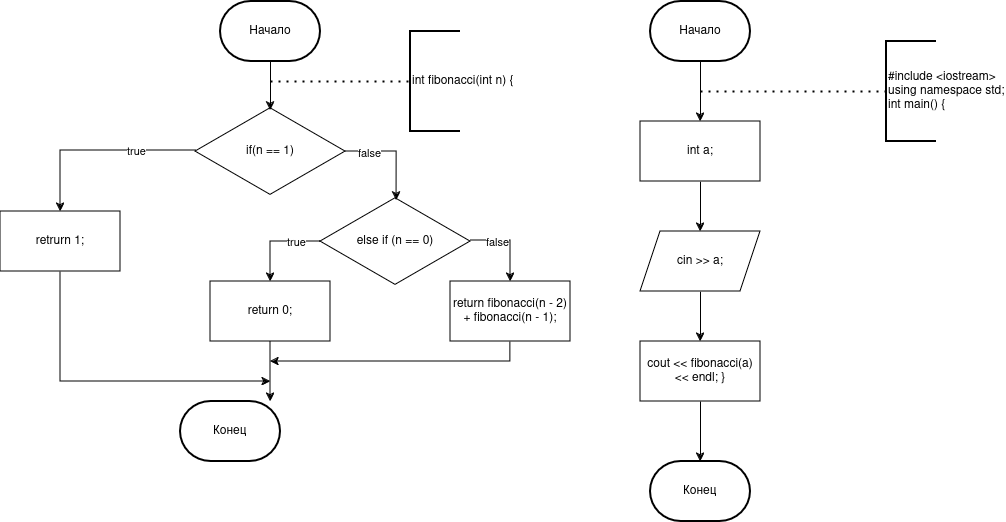

The diagram above was exported from draw.io. Its source (the exported page's mxGraphModel, read from the mxfile embedded in the PNG):
<mxGraphModel dx="2181" dy="629" grid="1" gridSize="10" guides="1" tooltips="1" connect="1" arrows="1" fold="1" page="1" pageScale="1" pageWidth="827" pageHeight="1169" math="0" shadow="0">
  <root>
    <mxCell id="0" />
    <mxCell id="1" parent="0" />
    <mxCell id="WbmG1dT2um55iWaSNniE-12" style="edgeStyle=orthogonalEdgeStyle;rounded=0;orthogonalLoop=1;jettySize=auto;html=1;entryX=0.5;entryY=0;entryDx=0;entryDy=0;" edge="1" parent="1" source="WbmG1dT2um55iWaSNniE-10" target="WbmG1dT2um55iWaSNniE-11">
      <mxGeometry relative="1" as="geometry" />
    </mxCell>
    <mxCell id="WbmG1dT2um55iWaSNniE-10" value="&lt;div&gt;Начало&lt;/div&gt;" style="strokeWidth=2;html=1;shape=mxgraph.flowchart.terminator;whiteSpace=wrap;" vertex="1" parent="1">
      <mxGeometry x="470" y="20" width="100" height="60" as="geometry" />
    </mxCell>
    <mxCell id="WbmG1dT2um55iWaSNniE-16" style="edgeStyle=orthogonalEdgeStyle;rounded=0;orthogonalLoop=1;jettySize=auto;html=1;entryX=0.5;entryY=0;entryDx=0;entryDy=0;" edge="1" parent="1" source="WbmG1dT2um55iWaSNniE-11" target="WbmG1dT2um55iWaSNniE-15">
      <mxGeometry relative="1" as="geometry" />
    </mxCell>
    <mxCell id="WbmG1dT2um55iWaSNniE-11" value="int a;" style="rounded=0;whiteSpace=wrap;html=1;" vertex="1" parent="1">
      <mxGeometry x="460" y="140" width="120" height="60" as="geometry" />
    </mxCell>
    <mxCell id="WbmG1dT2um55iWaSNniE-13" value="" style="endArrow=none;dashed=1;html=1;dashPattern=1 3;strokeWidth=2;rounded=0;" edge="1" parent="1">
      <mxGeometry width="50" height="50" relative="1" as="geometry">
        <mxPoint x="706" y="110" as="sourcePoint" />
        <mxPoint x="516" y="110" as="targetPoint" />
      </mxGeometry>
    </mxCell>
    <mxCell id="WbmG1dT2um55iWaSNniE-14" value="&lt;div&gt;#include &amp;lt;iostream&amp;gt;&lt;/div&gt;&lt;div&gt;using namespace std;&lt;/div&gt;&lt;div&gt;int main() {&lt;br&gt;&lt;/div&gt;" style="strokeWidth=2;html=1;shape=mxgraph.flowchart.annotation_1;align=left;pointerEvents=1;" vertex="1" parent="1">
      <mxGeometry x="706" y="60" width="50" height="100" as="geometry" />
    </mxCell>
    <mxCell id="WbmG1dT2um55iWaSNniE-18" style="edgeStyle=orthogonalEdgeStyle;rounded=0;orthogonalLoop=1;jettySize=auto;html=1;entryX=0.5;entryY=0;entryDx=0;entryDy=0;" edge="1" parent="1" source="WbmG1dT2um55iWaSNniE-15" target="WbmG1dT2um55iWaSNniE-17">
      <mxGeometry relative="1" as="geometry" />
    </mxCell>
    <mxCell id="WbmG1dT2um55iWaSNniE-15" value="cin &amp;gt;&amp;gt; a;" style="shape=parallelogram;perimeter=parallelogramPerimeter;whiteSpace=wrap;html=1;fixedSize=1;" vertex="1" parent="1">
      <mxGeometry x="460" y="250" width="120" height="60" as="geometry" />
    </mxCell>
    <mxCell id="WbmG1dT2um55iWaSNniE-17" value="cout &amp;lt;&amp;lt; fibonacci(a) &amp;lt;&amp;lt; endl; }" style="whiteSpace=wrap;html=1;" vertex="1" parent="1">
      <mxGeometry x="460" y="360" width="120" height="60" as="geometry" />
    </mxCell>
    <mxCell id="WbmG1dT2um55iWaSNniE-19" value="Конец" style="strokeWidth=2;html=1;shape=mxgraph.flowchart.terminator;whiteSpace=wrap;" vertex="1" parent="1">
      <mxGeometry x="470" y="480" width="100" height="60" as="geometry" />
    </mxCell>
    <mxCell id="WbmG1dT2um55iWaSNniE-20" style="edgeStyle=orthogonalEdgeStyle;rounded=0;orthogonalLoop=1;jettySize=auto;html=1;entryX=0.5;entryY=0;entryDx=0;entryDy=0;entryPerimeter=0;" edge="1" parent="1" source="WbmG1dT2um55iWaSNniE-17" target="WbmG1dT2um55iWaSNniE-19">
      <mxGeometry relative="1" as="geometry" />
    </mxCell>
    <mxCell id="WbmG1dT2um55iWaSNniE-21" value="&lt;div&gt;Начало&lt;/div&gt;" style="strokeWidth=2;html=1;shape=mxgraph.flowchart.terminator;whiteSpace=wrap;" vertex="1" parent="1">
      <mxGeometry x="40" y="20" width="100" height="60" as="geometry" />
    </mxCell>
    <mxCell id="WbmG1dT2um55iWaSNniE-27" style="edgeStyle=orthogonalEdgeStyle;rounded=0;orthogonalLoop=1;jettySize=auto;html=1;entryX=0.5;entryY=0;entryDx=0;entryDy=0;exitX=0.007;exitY=0.489;exitDx=0;exitDy=0;exitPerimeter=0;" edge="1" parent="1" source="WbmG1dT2um55iWaSNniE-22" target="WbmG1dT2um55iWaSNniE-26">
      <mxGeometry relative="1" as="geometry">
        <Array as="points">
          <mxPoint x="-120" y="169" />
        </Array>
      </mxGeometry>
    </mxCell>
    <mxCell id="WbmG1dT2um55iWaSNniE-41" value="true" style="edgeLabel;html=1;align=center;verticalAlign=middle;resizable=0;points=[];" vertex="1" connectable="0" parent="WbmG1dT2um55iWaSNniE-27">
      <mxGeometry x="-0.3804" relative="1" as="geometry">
        <mxPoint as="offset" />
      </mxGeometry>
    </mxCell>
    <mxCell id="WbmG1dT2um55iWaSNniE-22" value="if(n == 1)" style="html=1;whiteSpace=wrap;aspect=fixed;shape=isoRectangle;" vertex="1" parent="1">
      <mxGeometry x="15" y="125" width="150" height="90" as="geometry" />
    </mxCell>
    <mxCell id="WbmG1dT2um55iWaSNniE-23" style="edgeStyle=orthogonalEdgeStyle;rounded=0;orthogonalLoop=1;jettySize=auto;html=1;entryX=0.5;entryY=0.044;entryDx=0;entryDy=0;entryPerimeter=0;" edge="1" parent="1" source="WbmG1dT2um55iWaSNniE-21" target="WbmG1dT2um55iWaSNniE-22">
      <mxGeometry relative="1" as="geometry" />
    </mxCell>
    <mxCell id="WbmG1dT2um55iWaSNniE-24" value="" style="endArrow=none;dashed=1;html=1;dashPattern=1 3;strokeWidth=2;rounded=0;" edge="1" parent="1">
      <mxGeometry width="50" height="50" relative="1" as="geometry">
        <mxPoint x="90" y="100" as="sourcePoint" />
        <mxPoint x="230" y="100" as="targetPoint" />
      </mxGeometry>
    </mxCell>
    <mxCell id="WbmG1dT2um55iWaSNniE-25" value="int fibonacci(int n) {" style="strokeWidth=2;html=1;shape=mxgraph.flowchart.annotation_1;align=left;pointerEvents=1;" vertex="1" parent="1">
      <mxGeometry x="230" y="50" width="50" height="100" as="geometry" />
    </mxCell>
    <mxCell id="WbmG1dT2um55iWaSNniE-40" style="edgeStyle=orthogonalEdgeStyle;rounded=0;orthogonalLoop=1;jettySize=auto;html=1;" edge="1" parent="1" source="WbmG1dT2um55iWaSNniE-26">
      <mxGeometry relative="1" as="geometry">
        <mxPoint x="90" y="400" as="targetPoint" />
        <Array as="points">
          <mxPoint x="-120" y="400" />
        </Array>
      </mxGeometry>
    </mxCell>
    <mxCell id="WbmG1dT2um55iWaSNniE-26" value="retrurn 1;" style="rounded=0;whiteSpace=wrap;html=1;" vertex="1" parent="1">
      <mxGeometry x="-180" y="230" width="120" height="60" as="geometry" />
    </mxCell>
    <mxCell id="WbmG1dT2um55iWaSNniE-31" style="edgeStyle=orthogonalEdgeStyle;rounded=0;orthogonalLoop=1;jettySize=auto;html=1;entryX=0.5;entryY=0;entryDx=0;entryDy=0;exitX=0;exitY=0.5;exitDx=0;exitDy=0;exitPerimeter=0;" edge="1" parent="1" source="WbmG1dT2um55iWaSNniE-28" target="WbmG1dT2um55iWaSNniE-30">
      <mxGeometry relative="1" as="geometry" />
    </mxCell>
    <mxCell id="WbmG1dT2um55iWaSNniE-43" value="true" style="edgeLabel;html=1;align=center;verticalAlign=middle;resizable=0;points=[];" vertex="1" connectable="0" parent="WbmG1dT2um55iWaSNniE-31">
      <mxGeometry x="-0.4444" relative="1" as="geometry">
        <mxPoint as="offset" />
      </mxGeometry>
    </mxCell>
    <mxCell id="WbmG1dT2um55iWaSNniE-33" style="edgeStyle=orthogonalEdgeStyle;rounded=0;orthogonalLoop=1;jettySize=auto;html=1;entryX=0.5;entryY=0;entryDx=0;entryDy=0;exitX=1;exitY=0.489;exitDx=0;exitDy=0;exitPerimeter=0;" edge="1" parent="1" source="WbmG1dT2um55iWaSNniE-28" target="WbmG1dT2um55iWaSNniE-32">
      <mxGeometry relative="1" as="geometry" />
    </mxCell>
    <mxCell id="WbmG1dT2um55iWaSNniE-44" value="false" style="edgeLabel;html=1;align=center;verticalAlign=middle;resizable=0;points=[];" vertex="1" connectable="0" parent="WbmG1dT2um55iWaSNniE-33">
      <mxGeometry x="-0.358" y="-1" relative="1" as="geometry">
        <mxPoint as="offset" />
      </mxGeometry>
    </mxCell>
    <mxCell id="WbmG1dT2um55iWaSNniE-28" value="else if (n == 0)" style="html=1;whiteSpace=wrap;aspect=fixed;shape=isoRectangle;" vertex="1" parent="1">
      <mxGeometry x="140" y="215" width="150" height="90" as="geometry" />
    </mxCell>
    <mxCell id="WbmG1dT2um55iWaSNniE-29" style="edgeStyle=orthogonalEdgeStyle;rounded=0;orthogonalLoop=1;jettySize=auto;html=1;entryX=0.507;entryY=0.044;entryDx=0;entryDy=0;entryPerimeter=0;" edge="1" parent="1" source="WbmG1dT2um55iWaSNniE-22" target="WbmG1dT2um55iWaSNniE-28">
      <mxGeometry relative="1" as="geometry">
        <Array as="points">
          <mxPoint x="216" y="170" />
        </Array>
      </mxGeometry>
    </mxCell>
    <mxCell id="WbmG1dT2um55iWaSNniE-42" value="false" style="edgeLabel;html=1;align=center;verticalAlign=middle;resizable=0;points=[];" vertex="1" connectable="0" parent="WbmG1dT2um55iWaSNniE-29">
      <mxGeometry x="-0.5403" y="-1" relative="1" as="geometry">
        <mxPoint as="offset" />
      </mxGeometry>
    </mxCell>
    <mxCell id="WbmG1dT2um55iWaSNniE-30" value="return 0;" style="rounded=0;whiteSpace=wrap;html=1;" vertex="1" parent="1">
      <mxGeometry x="30" y="300" width="120" height="60" as="geometry" />
    </mxCell>
    <mxCell id="WbmG1dT2um55iWaSNniE-39" style="edgeStyle=orthogonalEdgeStyle;rounded=0;orthogonalLoop=1;jettySize=auto;html=1;" edge="1" parent="1" source="WbmG1dT2um55iWaSNniE-32">
      <mxGeometry relative="1" as="geometry">
        <mxPoint x="90" y="380" as="targetPoint" />
        <Array as="points">
          <mxPoint x="330" y="380" />
        </Array>
      </mxGeometry>
    </mxCell>
    <mxCell id="WbmG1dT2um55iWaSNniE-32" value="return fibonacci(n - 2) + fibonacci(n - 1);" style="rounded=0;whiteSpace=wrap;html=1;" vertex="1" parent="1">
      <mxGeometry x="270" y="300" width="120" height="60" as="geometry" />
    </mxCell>
    <mxCell id="WbmG1dT2um55iWaSNniE-37" value="Конец" style="strokeWidth=2;html=1;shape=mxgraph.flowchart.terminator;whiteSpace=wrap;" vertex="1" parent="1">
      <mxGeometry y="420" width="100" height="60" as="geometry" />
    </mxCell>
    <mxCell id="WbmG1dT2um55iWaSNniE-38" style="edgeStyle=orthogonalEdgeStyle;rounded=0;orthogonalLoop=1;jettySize=auto;html=1;entryX=0.5;entryY=0;entryDx=0;entryDy=0;entryPerimeter=0;" edge="1" parent="1" source="WbmG1dT2um55iWaSNniE-30">
      <mxGeometry relative="1" as="geometry">
        <mxPoint x="90" y="420" as="targetPoint" />
      </mxGeometry>
    </mxCell>
  </root>
</mxGraphModel>